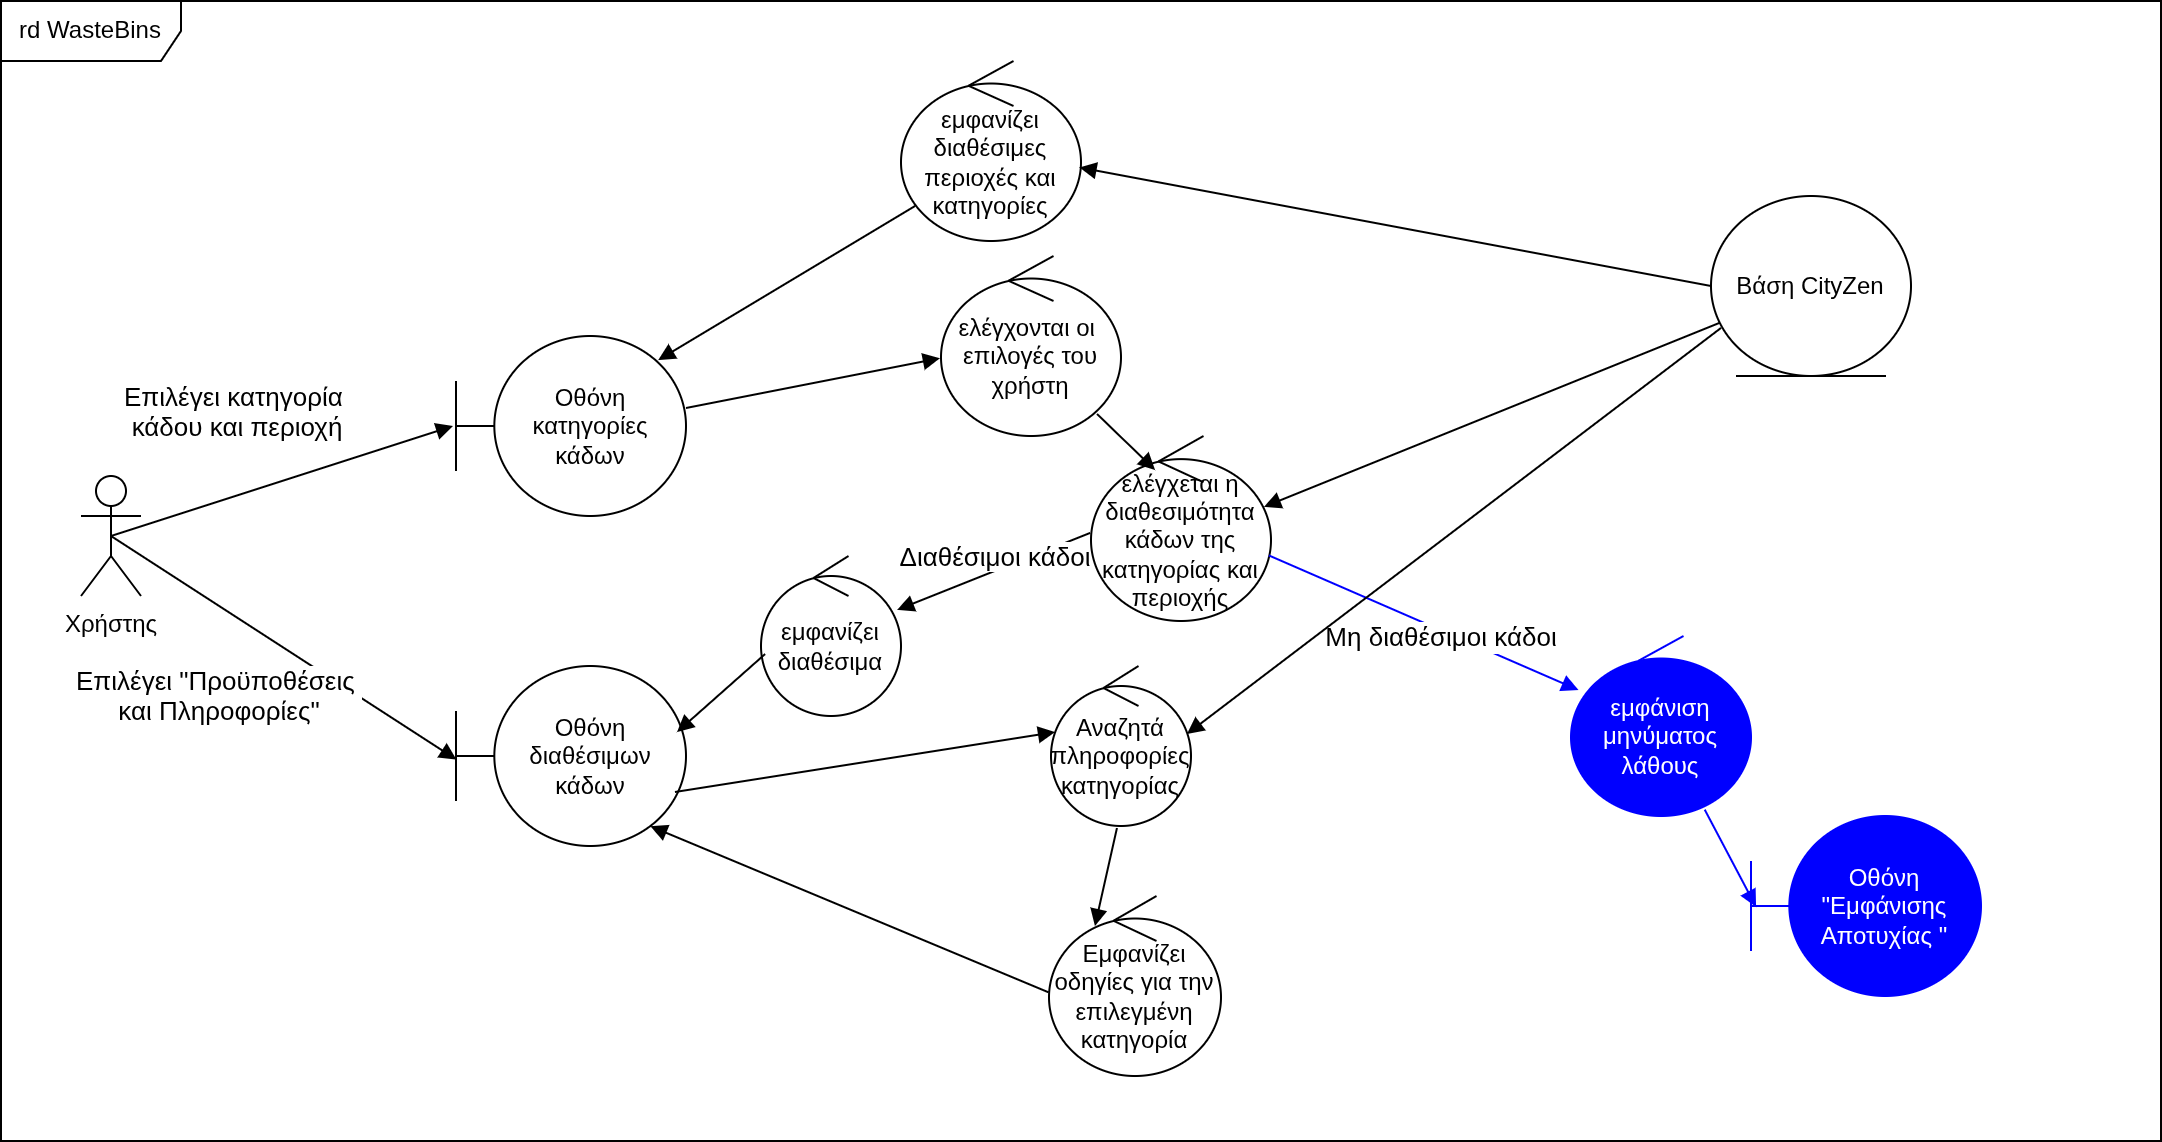

The diagram above was exported from draw.io. Its source (the exported page's mxGraphModel, read from the mxfile embedded in the PNG):
<mxGraphModel dx="1251" dy="680" grid="1" gridSize="10" guides="1" tooltips="1" connect="1" arrows="1" fold="1" page="1" pageScale="1" pageWidth="827" pageHeight="1169" math="0" shadow="0">
  <root>
    <mxCell id="0" />
    <mxCell id="1" parent="0" />
    <mxCell id="7D4adX_3QWSV1GgxaWGv-1" value="Χρήστης&lt;div&gt;&lt;br&gt;&lt;/div&gt;" style="shape=umlActor;verticalLabelPosition=bottom;verticalAlign=top;html=1;outlineConnect=0;" vertex="1" parent="1">
      <mxGeometry x="100" y="267.5" width="30" height="60" as="geometry" />
    </mxCell>
    <mxCell id="7D4adX_3QWSV1GgxaWGv-2" value="Οθόνη διαθέσιμων κάδων" style="shape=umlBoundary;whiteSpace=wrap;html=1;" vertex="1" parent="1">
      <mxGeometry x="287.5" y="362.5" width="115" height="90" as="geometry" />
    </mxCell>
    <mxCell id="7D4adX_3QWSV1GgxaWGv-3" value="Εμφανίζει οδηγίες για την επιλεγμένη κατηγορία" style="ellipse;shape=umlControl;whiteSpace=wrap;html=1;" vertex="1" parent="1">
      <mxGeometry x="584" y="477.5" width="86" height="90" as="geometry" />
    </mxCell>
    <mxCell id="7D4adX_3QWSV1GgxaWGv-4" value="" style="html=1;verticalAlign=bottom;endArrow=block;curved=0;rounded=0;exitX=-0.003;exitY=0.535;exitDx=0;exitDy=0;exitPerimeter=0;entryX=0.845;entryY=0.89;entryDx=0;entryDy=0;entryPerimeter=0;" edge="1" parent="1" source="7D4adX_3QWSV1GgxaWGv-3" target="7D4adX_3QWSV1GgxaWGv-2">
      <mxGeometry width="80" relative="1" as="geometry">
        <mxPoint x="45" y="197.5" as="sourcePoint" />
        <mxPoint x="380" y="417.5" as="targetPoint" />
      </mxGeometry>
    </mxCell>
    <mxCell id="7D4adX_3QWSV1GgxaWGv-5" value="ελέγχονται οι&amp;nbsp; επιλογές του χρήστη" style="ellipse;shape=umlControl;whiteSpace=wrap;html=1;" vertex="1" parent="1">
      <mxGeometry x="530" y="157.5" width="90" height="90" as="geometry" />
    </mxCell>
    <mxCell id="7D4adX_3QWSV1GgxaWGv-6" value="Βάση CityZen" style="ellipse;shape=umlEntity;whiteSpace=wrap;html=1;" vertex="1" parent="1">
      <mxGeometry x="915" y="127.5" width="100" height="90" as="geometry" />
    </mxCell>
    <mxCell id="7D4adX_3QWSV1GgxaWGv-7" value="ελέγχεται η διαθεσιμότητα κάδων της κατηγορίας και περιοχής" style="ellipse;shape=umlControl;whiteSpace=wrap;html=1;" vertex="1" parent="1">
      <mxGeometry x="605" y="247.5" width="90" height="92.5" as="geometry" />
    </mxCell>
    <mxCell id="7D4adX_3QWSV1GgxaWGv-8" value="&lt;font style=&quot;font-size: 13px;&quot;&gt;Μη διαθέσιμοι κάδοι&lt;/font&gt;" style="html=1;verticalAlign=bottom;endArrow=block;curved=0;rounded=0;fillColor=#e51400;strokeColor=#0000FF;exitX=0.989;exitY=0.646;exitDx=0;exitDy=0;exitPerimeter=0;" edge="1" parent="1" source="7D4adX_3QWSV1GgxaWGv-7" target="7D4adX_3QWSV1GgxaWGv-12">
      <mxGeometry x="0.1712" y="-13" width="80" relative="1" as="geometry">
        <mxPoint x="600" y="388.5" as="sourcePoint" />
        <mxPoint x="810" y="407.5" as="targetPoint" />
        <mxPoint as="offset" />
      </mxGeometry>
    </mxCell>
    <mxCell id="7D4adX_3QWSV1GgxaWGv-9" value="&lt;font style=&quot;color: rgb(255, 255, 255);&quot;&gt;Οθόνη &quot;Εμφάνισης Αποτυχίας &quot;&lt;/font&gt;" style="shape=umlBoundary;whiteSpace=wrap;html=1;fillColor=#0000FF;strokeColor=#0000FF;" vertex="1" parent="1">
      <mxGeometry x="935" y="437.5" width="115" height="90" as="geometry" />
    </mxCell>
    <mxCell id="7D4adX_3QWSV1GgxaWGv-10" value="&lt;font style=&quot;font-size: 13px;&quot;&gt;Επιλέγει κατηγορία&amp;nbsp;&lt;/font&gt;&lt;div&gt;&lt;font style=&quot;font-size: 13px;&quot;&gt;κάδου&amp;nbsp;&lt;/font&gt;&lt;span style=&quot;font-size: 13px; background-color: light-dark(#ffffff, var(--ge-dark-color, #121212)); color: light-dark(rgb(0, 0, 0), rgb(255, 255, 255));&quot;&gt;και περιοχή&lt;/span&gt;&lt;/div&gt;" style="html=1;verticalAlign=bottom;endArrow=block;curved=0;rounded=0;exitX=0.5;exitY=0.5;exitDx=0;exitDy=0;exitPerimeter=0;" edge="1" parent="1" source="7D4adX_3QWSV1GgxaWGv-1">
      <mxGeometry x="-0.1866" y="22" width="80" relative="1" as="geometry">
        <mxPoint y="257.5" as="sourcePoint" />
        <mxPoint x="286" y="242.5" as="targetPoint" />
        <mxPoint as="offset" />
      </mxGeometry>
    </mxCell>
    <mxCell id="7D4adX_3QWSV1GgxaWGv-11" value="&lt;span style=&quot;font-size: 13px;&quot;&gt;Επιλέγει &quot;Προϋποθέσεις&amp;nbsp;&lt;/span&gt;&lt;div&gt;&lt;span style=&quot;font-size: 13px;&quot;&gt;και Πληροφορίες&quot;&lt;/span&gt;&lt;/div&gt;" style="html=1;verticalAlign=bottom;endArrow=block;curved=0;rounded=0;exitX=0.5;exitY=0.5;exitDx=0;exitDy=0;exitPerimeter=0;entryX=0.002;entryY=0.52;entryDx=0;entryDy=0;entryPerimeter=0;" edge="1" parent="1" source="7D4adX_3QWSV1GgxaWGv-1" target="7D4adX_3QWSV1GgxaWGv-2">
      <mxGeometry x="-0.0379" y="-53" width="80" relative="1" as="geometry">
        <mxPoint x="23" y="173.5" as="sourcePoint" />
        <mxPoint x="289" y="202.5" as="targetPoint" />
        <mxPoint as="offset" />
      </mxGeometry>
    </mxCell>
    <mxCell id="7D4adX_3QWSV1GgxaWGv-12" value="&lt;font style=&quot;color: rgb(255, 255, 255);&quot;&gt;εμφάνιση μηνύματος λάθους&lt;/font&gt;" style="ellipse;shape=umlControl;whiteSpace=wrap;html=1;fillColor=#0000FF;strokeColor=#0000FF;" vertex="1" parent="1">
      <mxGeometry x="845" y="347.5" width="90" height="90" as="geometry" />
    </mxCell>
    <mxCell id="7D4adX_3QWSV1GgxaWGv-13" value="" style="html=1;verticalAlign=bottom;endArrow=block;curved=0;rounded=0;fillColor=#e51400;strokeColor=#0000FF;exitX=0.743;exitY=0.965;exitDx=0;exitDy=0;exitPerimeter=0;entryX=0.022;entryY=0.505;entryDx=0;entryDy=0;entryPerimeter=0;" edge="1" parent="1" source="7D4adX_3QWSV1GgxaWGv-12" target="7D4adX_3QWSV1GgxaWGv-9">
      <mxGeometry x="-0.0189" y="-28" width="80" relative="1" as="geometry">
        <mxPoint x="610" y="388.5" as="sourcePoint" />
        <mxPoint x="760" y="399.5" as="targetPoint" />
        <mxPoint y="-1" as="offset" />
      </mxGeometry>
    </mxCell>
    <mxCell id="7D4adX_3QWSV1GgxaWGv-14" value="Οθόνη κατηγορίες κάδων" style="shape=umlBoundary;whiteSpace=wrap;html=1;" vertex="1" parent="1">
      <mxGeometry x="287.5" y="197.5" width="115" height="90" as="geometry" />
    </mxCell>
    <mxCell id="7D4adX_3QWSV1GgxaWGv-15" value="εμφανίζει διαθέσιμες περιοχές και κατηγορίες" style="ellipse;shape=umlControl;whiteSpace=wrap;html=1;" vertex="1" parent="1">
      <mxGeometry x="510" y="60" width="90" height="90" as="geometry" />
    </mxCell>
    <mxCell id="7D4adX_3QWSV1GgxaWGv-16" value="" style="html=1;verticalAlign=bottom;endArrow=block;curved=0;rounded=0;exitX=-0.005;exitY=0.524;exitDx=0;exitDy=0;exitPerimeter=0;" edge="1" parent="1" source="7D4adX_3QWSV1GgxaWGv-7" target="7D4adX_3QWSV1GgxaWGv-24">
      <mxGeometry width="80" relative="1" as="geometry">
        <mxPoint x="407" y="410.5" as="sourcePoint" />
        <mxPoint x="540" y="327.5" as="targetPoint" />
      </mxGeometry>
    </mxCell>
    <mxCell id="7D4adX_3QWSV1GgxaWGv-17" value="&lt;font style=&quot;font-size: 13px;&quot;&gt;Διαθέσιμοι κάδοι&lt;/font&gt;" style="edgeLabel;html=1;align=center;verticalAlign=middle;resizable=0;points=[];" connectable="0" vertex="1" parent="7D4adX_3QWSV1GgxaWGv-16">
      <mxGeometry x="-0.1571" y="-3" relative="1" as="geometry">
        <mxPoint x="-6" y="-2" as="offset" />
      </mxGeometry>
    </mxCell>
    <mxCell id="7D4adX_3QWSV1GgxaWGv-18" value="" style="html=1;verticalAlign=bottom;endArrow=block;curved=0;rounded=0;entryX=0.961;entryY=0.383;entryDx=0;entryDy=0;entryPerimeter=0;" edge="1" parent="1" source="7D4adX_3QWSV1GgxaWGv-6" target="7D4adX_3QWSV1GgxaWGv-7">
      <mxGeometry width="80" relative="1" as="geometry">
        <mxPoint x="407" y="410.5" as="sourcePoint" />
        <mxPoint x="600" y="369.5" as="targetPoint" />
      </mxGeometry>
    </mxCell>
    <mxCell id="7D4adX_3QWSV1GgxaWGv-19" value="" style="html=1;verticalAlign=bottom;endArrow=block;curved=0;rounded=0;entryX=0.971;entryY=0.425;entryDx=0;entryDy=0;entryPerimeter=0;exitX=0.05;exitY=0.733;exitDx=0;exitDy=0;exitPerimeter=0;" edge="1" parent="1" source="7D4adX_3QWSV1GgxaWGv-6" target="7D4adX_3QWSV1GgxaWGv-26">
      <mxGeometry width="80" relative="1" as="geometry">
        <mxPoint x="867" y="228.5" as="sourcePoint" />
        <mxPoint x="604" y="372.5" as="targetPoint" />
      </mxGeometry>
    </mxCell>
    <mxCell id="7D4adX_3QWSV1GgxaWGv-20" value="" style="html=1;verticalAlign=bottom;endArrow=block;curved=0;rounded=0;exitX=0;exitY=0.5;exitDx=0;exitDy=0;" edge="1" parent="1" source="7D4adX_3QWSV1GgxaWGv-6" target="7D4adX_3QWSV1GgxaWGv-15">
      <mxGeometry width="80" relative="1" as="geometry">
        <mxPoint x="861" y="214.5" as="sourcePoint" />
        <mxPoint x="609" y="231.5" as="targetPoint" />
      </mxGeometry>
    </mxCell>
    <mxCell id="7D4adX_3QWSV1GgxaWGv-21" value="" style="html=1;verticalAlign=bottom;endArrow=block;curved=0;rounded=0;exitX=0.079;exitY=0.805;exitDx=0;exitDy=0;exitPerimeter=0;entryX=0.879;entryY=0.134;entryDx=0;entryDy=0;entryPerimeter=0;" edge="1" parent="1" source="7D4adX_3QWSV1GgxaWGv-15" target="7D4adX_3QWSV1GgxaWGv-14">
      <mxGeometry x="-0.1866" y="22" width="80" relative="1" as="geometry">
        <mxPoint x="411" y="126.5" as="sourcePoint" />
        <mxPoint x="523" y="120.5" as="targetPoint" />
        <mxPoint as="offset" />
      </mxGeometry>
    </mxCell>
    <mxCell id="7D4adX_3QWSV1GgxaWGv-22" value="" style="html=1;verticalAlign=bottom;endArrow=block;curved=0;rounded=0;exitX=0.986;exitY=0.625;exitDx=0;exitDy=0;exitPerimeter=0;entryX=-0.006;entryY=0.568;entryDx=0;entryDy=0;entryPerimeter=0;" edge="1" parent="1" target="7D4adX_3QWSV1GgxaWGv-5">
      <mxGeometry x="-0.1866" y="22" width="80" relative="1" as="geometry">
        <mxPoint x="402.5" y="233.5" as="sourcePoint" />
        <mxPoint x="514.5" y="227.5" as="targetPoint" />
        <mxPoint as="offset" />
      </mxGeometry>
    </mxCell>
    <mxCell id="7D4adX_3QWSV1GgxaWGv-23" value="" style="html=1;verticalAlign=bottom;endArrow=block;curved=0;rounded=0;exitX=0.867;exitY=0.878;exitDx=0;exitDy=0;exitPerimeter=0;entryX=0.356;entryY=0.184;entryDx=0;entryDy=0;entryPerimeter=0;" edge="1" parent="1" source="7D4adX_3QWSV1GgxaWGv-5" target="7D4adX_3QWSV1GgxaWGv-7">
      <mxGeometry x="-0.1866" y="22" width="80" relative="1" as="geometry">
        <mxPoint x="544.27" y="257.5" as="sourcePoint" />
        <mxPoint x="540" y="341.5" as="targetPoint" />
        <mxPoint as="offset" />
      </mxGeometry>
    </mxCell>
    <mxCell id="7D4adX_3QWSV1GgxaWGv-24" value="εμφανίζει διαθέσιμα" style="ellipse;shape=umlControl;whiteSpace=wrap;html=1;" vertex="1" parent="1">
      <mxGeometry x="440" y="307.5" width="70" height="80" as="geometry" />
    </mxCell>
    <mxCell id="7D4adX_3QWSV1GgxaWGv-25" value="" style="html=1;verticalAlign=bottom;endArrow=block;curved=0;rounded=0;exitX=0.029;exitY=0.613;exitDx=0;exitDy=0;exitPerimeter=0;entryX=0.961;entryY=0.367;entryDx=0;entryDy=0;entryPerimeter=0;" edge="1" parent="1" source="7D4adX_3QWSV1GgxaWGv-24" target="7D4adX_3QWSV1GgxaWGv-2">
      <mxGeometry width="80" relative="1" as="geometry">
        <mxPoint x="580" y="397.5" as="sourcePoint" />
        <mxPoint x="509" y="419.5" as="targetPoint" />
      </mxGeometry>
    </mxCell>
    <mxCell id="7D4adX_3QWSV1GgxaWGv-26" value="Αναζητά πληροφορίες κατηγορίας" style="ellipse;shape=umlControl;whiteSpace=wrap;html=1;" vertex="1" parent="1">
      <mxGeometry x="585" y="362.5" width="70" height="80" as="geometry" />
    </mxCell>
    <mxCell id="7D4adX_3QWSV1GgxaWGv-27" value="" style="html=1;verticalAlign=bottom;endArrow=block;curved=0;rounded=0;exitX=0.471;exitY=1.013;exitDx=0;exitDy=0;exitPerimeter=0;entryX=0.267;entryY=0.167;entryDx=0;entryDy=0;entryPerimeter=0;" edge="1" parent="1" source="7D4adX_3QWSV1GgxaWGv-26" target="7D4adX_3QWSV1GgxaWGv-3">
      <mxGeometry width="80" relative="1" as="geometry">
        <mxPoint x="600" y="435.5" as="sourcePoint" />
        <mxPoint x="529" y="457.5" as="targetPoint" />
      </mxGeometry>
    </mxCell>
    <mxCell id="7D4adX_3QWSV1GgxaWGv-28" value="" style="html=1;verticalAlign=bottom;endArrow=block;curved=0;rounded=0;exitX=0.952;exitY=0.7;exitDx=0;exitDy=0;exitPerimeter=0;entryX=0.029;entryY=0.413;entryDx=0;entryDy=0;entryPerimeter=0;" edge="1" parent="1" source="7D4adX_3QWSV1GgxaWGv-2" target="7D4adX_3QWSV1GgxaWGv-26">
      <mxGeometry width="80" relative="1" as="geometry">
        <mxPoint x="490" y="397.5" as="sourcePoint" />
        <mxPoint x="419" y="419.5" as="targetPoint" />
      </mxGeometry>
    </mxCell>
    <mxCell id="5jefNw82h-Hq2opOc424-1" value="rd WasteBins" style="shape=umlFrame;whiteSpace=wrap;html=1;pointerEvents=0;width=90;height=30;" vertex="1" parent="1">
      <mxGeometry x="60" y="30" width="1080" height="570" as="geometry" />
    </mxCell>
  </root>
</mxGraphModel>